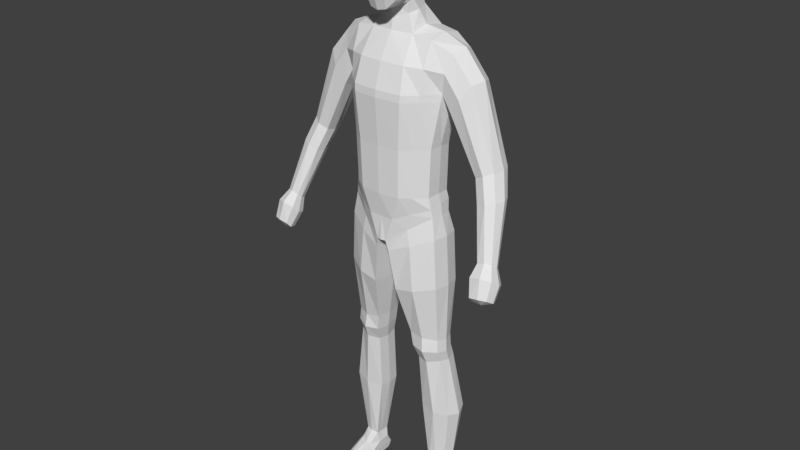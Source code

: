 # Source: h2.blend  (saved by Blender 2.79.0; exported with 4.5.12 LTS)
import bpy
from mathutils import Matrix  # noqa: F401  (used for matrix-valued properties, if any)

bpy.ops.wm.read_factory_settings(use_empty=True)
scene = bpy.context.scene
scene.name = 'Scene'

# ---- collections
col_collection_1 = bpy.data.collections.new('Collection 1'); scene.collection.children.link(col_collection_1)
col_collection_3 = bpy.data.collections.new('Collection 3'); scene.collection.children.link(col_collection_3)

# ---- materials (node trees are filled in below, after node groups)
mat_material = bpy.data.materials.new('Material')
mat_material.alpha_threshold = 0.0
mat_material.use_transparent_shadow = False
mat_material.roughness = 0.5
mat_material.line_color = (0.0, 0.0, 0.0, 1.0)

# ---- material node trees

# ---- world
world_world = bpy.data.worlds.new('World'); scene.world = world_world
world_world.color = (0.05088, 0.05088, 0.05088)
world_world.use_sun_shadow = False
world_world.sun_shadow_jitter_overblur = 0.0
world_world.cycles.sampling_method = 'MANUAL'

# ---- meshes
me_cube = bpy.data.meshes.new('Cube')
me_cube.from_pydata([(1.268, 0.4222, 0.645), (1.268, -0.2372, 0.645), (1.179, -0.2932, 1.203), (1.44, 0.4993, 3.987), (1.663, -0.04304, 5.002), (1.233, 0.4205, 2.488), (1.179, 0.4462, 1.187), (1.233, -0.2996, 2.534), (1.44, -0.1496, 3.993), (0.1385, 0.9576, -0.1572), (0.1385, -0.765, -0.1572), (0.6076, 0.8615, 5.339), (0.6076, -0.2616, 5.355), (0.5897, -0.7972, 1.203), (0.6166, -0.8261, 2.519), (0.7201, -0.8746, 3.996), (0.5005, 1.138, 4.013), (0.4519, 0.8575, 2.459), (0.4387, 0.8231, 1.187), (0.3528, 0.5146, 5.896), (0.4016, -0.166, 5.799), (1.43, 0.5975, -7.494), (1.434, 0.2163, -7.456), (0.9922, 0.5698, -7.464), (0.9894, 0.1265, -7.426), (0.1915, -0.7219, -0.4457), (1.363, -0.2785, 0.04876), (1.363, 0.5694, 0.031), (0.1915, 0.8257, -0.4457), (1.229, -0.2652, 0.8741), (1.229, 0.4733, 0.9552), (0.3641, 0.8986, 0.5417), (0.3641, -0.7561, 0.5227), (0.5767, -0.2384, -2.987), (1.371, -0.07661, -3.073), (1.367, 0.492, -3.082), (0.5767, 0.598, -2.987), (0.7117, -0.03863, -3.862), (1.386, 0.0162, -3.77), (1.384, 0.6208, -3.765), (0.7117, 0.5976, -3.836), (1.429, -0.2735, -1.37), (1.426, 0.5924, -1.386), (0.3476, 0.7475, -1.595), (0.3476, -0.6086, -1.604), (0.7587, 0.08795, -5.543), (1.655, 0.1059, -5.509), (1.653, 0.7921, -5.505), (0.7587, 0.7407, -5.564), (1.391, -0.1015, -3.433), (1.388, 0.5003, -3.442), (0.6316, 0.5861, -3.44), (0.6316, -0.207, -3.44), (0.7004, 0.955, 0.2551), (0.7004, -0.5627, 0.2551), (1.137, 0.8026, 5.273), (1.137, -0.213, 5.277), (0.8836, -0.6116, 1.224), (0.9243, -0.6225, 2.561), (1.081, -0.5709, 3.993), (1.081, 0.9803, 4.009), (0.9243, 0.5924, 2.515), (0.8836, 0.6356, 1.208), (1.224, 0.7247, -7.473), (1.225, 0.1341, -7.434), (0.7854, 0.7752, -0.2008), (0.7854, -0.5853, -0.1918), (0.7947, -0.5659, 0.7144), (0.7947, 0.7321, 0.7649), (0.9823, 0.6255, -3.057), (0.9844, -0.2687, -3.052), (1.059, 0.7468, -3.831), (1.06, -0.1584, -3.846), (0.8976, -0.5882, -1.493), (0.8965, 0.7745, -1.497), (1.219, 1.002, -5.583), (1.219, -0.02647, -5.574), (1.022, -0.3067, -3.463), (1.021, 0.6448, -3.467), (1.313, 0.09112, 0.6688), (1.522, 0.467, -7.514), (1.212, 0.07483, 1.228), (1.273, 0.05854, 2.566), (1.511, 0.1714, 3.857), (0.01798, 0.1754, -0.1469), (0.6292, 0.2459, 5.487), (0.4786, 0.1393, 5.855), (0.9922, 0.2952, -7.436), (0.07876, 0.04864, -0.4403), (1.445, 0.144, 0.05353), (1.268, 0.1029, 0.9431), (0.5205, 0.1787, -3.024), (1.453, 0.207, -3.117), (0.6752, 0.28, -3.901), (1.471, 0.3197, -3.818), (1.52, 0.158, -1.388), (0.2578, 0.06647, -1.613), (0.7292, 0.4171, -5.634), (1.779, 0.4524, -5.587), (1.476, 0.1986, -3.482), (0.5834, 0.1886, -3.485), (1.163, 0.317, 5.377), (0.6639, -0.6864, 4.675), (0.5678, 1.098, 4.713), (1.109, 0.9116, 4.641), (1.109, -0.4853, 4.635), (1.663, 0.6638, 4.995), (1.766, 0.3328, 5.124), (1.551, 0.6925, 4.481), (1.551, -0.2307, 4.544), (2.451, 0.4425, 2.067), (2.924, 0.5774, 2.298), (2.927, -0.002452, 2.3), (2.453, -0.08983, 2.069), (3.008, 0.3059, 2.298), (2.421, 0.1735, 1.998), (2.683, 0.6009, 2.18), (2.709, -0.1564, 2.2), (3.045, -0.4799, 0.02778), (1.957, 0.6813, 3.933), (1.705, 0.4916, 3.543), (1.724, 0.1697, 3.408), (1.706, -0.1454, 3.547), (1.977, -0.225, 3.988), (2.217, -0.04081, 4.346), (2.345, 0.3282, 4.419), (2.215, 0.6531, 4.341), (2.667, 0.1702, 1.46), (3.157, 0.2886, 1.638), (3.16, -0.22, 1.64), (2.669, -0.2967, 1.461), (3.24, 0.05041, 1.629), (2.63, -0.0657, 1.395), (2.908, 0.3092, 1.546), (2.935, -0.3551, 1.564), (3.008, -0.6004, -0.3593), (3.423, -0.3795, 0.05271), (3.425, -0.6568, 0.2287), (3.047, -0.7345, 0.1893), (3.483, -0.5169, 0.1213), (3.011, -0.6291, 0.07156), (3.231, -0.3868, 0.01147), (3.252, -0.7451, 0.2484), (3.126, -0.8308, -0.7659), (3.594, -0.4528, -0.3402), (3.598, -0.8946, -0.07251), (3.011, -0.9845, -0.1058), (3.687, -0.6773, -0.2336), (2.955, -0.8154, -0.2941), (3.296, -0.4558, -0.393), (3.329, -1.009, -0.02516), (3.593, -0.7067, -0.7351), (3.596, -1.066, -0.5344), (3.128, -1.145, -0.5663), (3.666, -0.8765, -0.6503), (3.084, -1.015, -0.7118), (3.355, -0.7157, -0.7861), (3.382, -1.15, -0.5268), (3.376, -0.9736, -0.7553), (1.275, -0.1667, -8.217), (0.9234, 0.1672, -7.734), (1.556, 0.2937, -7.709), (1.192, -0.1653, -7.689), (1.192, 0.8346, -7.689), (1.018, -0.1787, -7.685), (0.9173, 0.5096, -7.716), (1.441, 0.004371, -7.69), (1.441, 0.6654, -7.69), (0.8984, -0.3812, -8.015), (1.57, -0.1821, -7.989), (1.246, -1.117, -7.963), (1.207, 0.8588, -7.975), (1.015, -1.067, -7.982), (0.9341, 0.6796, -8.003), (1.456, -0.8009, -7.977), (1.453, 0.6502, -7.978), (0.9135, -0.3952, -8.213), (1.581, -0.2429, -8.217), (1.257, -1.086, -8.204), (1.215, 0.7355, -8.19), (0.9787, -1.043, -8.208), (0.945, 0.5734, -8.196), (1.467, -0.7828, -8.218), (1.464, 0.5288, -8.194), (0.9411, 0.6331, -8.127), (1.212, 0.813, -8.113), (0.9771, -1.087, -8.108), (0.8848, -0.4018, -8.147), (1.253, -1.138, -8.105), (1.463, -0.8143, -8.132), (1.577, -0.225, -8.135), (1.46, 0.5979, -8.116), (0.2976, 0.6912, 7.462), (0.7294, -0.4867, 7.418), (0.2331, -0.5052, 5.994), (0.351, -0.5122, 7.977), (0.3273, 0.1984, 7.999), (0.4238, -0.02308, 6.141), (0.2741, -0.9521, 6.469), (0.3448, -0.8918, 7.418), (0.6116, -0.5629, 6.526), (0.588, 0.04987, 6.599), (0.6822, 0.1984, 7.432), (0.2505, 0.5504, 6.622), (0.3065, 0.5143, 7.81), (0.4601, 0.3658, 6.647), (0.4968, 0.005974, 6.33), (0.6211, -0.495, 7.771), (0.4955, -0.8287, 6.514), (0.23, -0.8038, 5.997), (0.2769, 0.4527, 6.287), (0.5425, 0.5143, 7.433), (0.4528, -0.5224, 6.185), (0.5797, 0.182, 7.787), (0.6134, -0.8022, 7.405), (0.3479, -0.7828, 7.771), (0.3466, -0.1719, 8.049), (0.3997, -0.1863, 6.075), (0.3256, -0.9605, 6.986), (0.7137, -0.5294, 6.99), (0.6724, 0.1778, 7.011), (0.6374, -0.2819, 6.553), (0.7375, -0.1717, 7.435), (0.2843, 0.7077, 7.042), (0.4324, -0.7483, 6.181), (0.5449, -0.6967, 7.664), (0.4383, 0.2823, 6.467), (0.4898, 0.4172, 7.692), (0.5235, 0.5112, 7.034), (0.4674, -0.2354, 6.238), (0.6176, -0.1718, 7.813), (0.5855, -0.8373, 6.999), (0.7346, -0.2061, 6.99), (1.412, -0.1718, 3.795), (1.412, 0.4897, 3.784), (0.7061, -0.8894, 3.796), (0.4939, 1.075, 3.803), (1.06, 0.9253, 3.807), (1.06, -0.6, 3.799), (1.478, 0.1557, 3.682), (-1.268, 0.4222, 0.645), (-1.268, -0.2372, 0.645), (-1.179, -0.2932, 1.203), (-1.44, 0.4993, 3.987), (-1.663, -0.04304, 5.002), (-1.233, 0.4205, 2.488), (-1.179, 0.4462, 1.187), (0.0, 0.9576, -0.1572), (0.0, -0.7928, -0.1572), (0.0, 0.8319, 5.339), (0.0, -0.3447, 5.355), (-1.233, -0.2996, 2.534), (-1.44, -0.1496, 3.993), (0.0, 0.8229, 1.187), (0.0, 0.8319, 2.457), (0.0, 1.108, 4.034), (0.0, -0.9417, 4.004), (0.0, -0.8733, 2.503), (0.0, -0.8461, 1.203), (-0.1385, 0.9576, -0.1572), (-0.1385, -0.765, -0.1572), (-0.6076, 0.8615, 5.339), (-0.6076, -0.2616, 5.355), (-0.5897, -0.7972, 1.203), (-0.6166, -0.8261, 2.519), (-0.7201, -0.8746, 3.996), (-0.5005, 1.138, 4.013), (-0.4519, 0.8575, 2.459), (-0.4387, 0.8231, 1.187), (0.0, 0.5495, 5.919), (0.0, -0.2757, 5.659), (-0.3528, 0.5146, 5.896), (-0.4016, -0.166, 5.799), (-1.43, 0.5975, -7.494), (-1.434, 0.2163, -7.456), (-0.9922, 0.5698, -7.464), (-0.9894, 0.1265, -7.426), (-0.1915, -0.7219, -0.4457), (-1.363, -0.2785, 0.04876), (-1.363, 0.5694, 0.031), (-0.1915, 0.8257, -0.4457), (0.0, 0.8986, 0.5417), (-1.229, -0.2652, 0.8741), (-1.229, 0.4733, 0.9552), (0.0, -0.7561, 0.5227), (-0.3641, 0.8986, 0.5417), (-0.3641, -0.7561, 0.5227), (-0.5767, -0.2384, -2.987), (-1.371, -0.07661, -3.073), (-1.367, 0.492, -3.082), (-0.5767, 0.598, -2.987), (-0.7117, -0.03863, -3.862), (-1.386, 0.0162, -3.77), (-1.384, 0.6208, -3.765), (-0.7117, 0.5976, -3.836), (-1.429, -0.2735, -1.37), (-1.426, 0.5924, -1.386), (-0.3476, 0.7475, -1.595), (-0.3476, -0.6086, -1.604), (-0.7587, 0.08795, -5.543), (-1.655, 0.1059, -5.509), (-1.653, 0.7921, -5.505), (-0.7587, 0.7407, -5.564), (-1.391, -0.1015, -3.433), (-1.388, 0.5003, -3.442), (-0.6316, 0.5861, -3.44), (-0.6316, -0.207, -3.44), (-0.7004, 0.955, 0.2551), (-0.7004, -0.5627, 0.2551), (-1.137, 0.8026, 5.273), (-1.137, -0.213, 5.277), (-0.8836, -0.6116, 1.224), (-0.9243, -0.6225, 2.561), (-1.081, -0.5709, 3.993), (-1.081, 0.9803, 4.009), (-0.9243, 0.5924, 2.515), (-0.8836, 0.6356, 1.208), (-1.224, 0.7247, -7.473), (-1.225, 0.1341, -7.434), (-0.7854, 0.7752, -0.2008), (-0.7854, -0.5853, -0.1918), (-0.7947, -0.5659, 0.7144), (-0.7947, 0.7321, 0.7649), (-0.9823, 0.6255, -3.057), (-0.9844, -0.2687, -3.052), (-1.059, 0.7468, -3.831), (-1.06, -0.1584, -3.846), (-0.8976, -0.5882, -1.493), (-0.8965, 0.7745, -1.497), (-1.219, 1.002, -5.583), (-1.219, -0.02647, -5.574), (-1.022, -0.3067, -3.463), (-1.021, 0.6448, -3.467), (-1.313, 0.09112, 0.6688), (-1.522, 0.467, -7.514), (0.0, 0.1754, -0.1469), (-1.212, 0.07483, 1.228), (-1.273, 0.05854, 2.566), (-1.511, 0.1714, 3.857), (-0.01798, 0.1754, -0.1469), (-0.6292, 0.2459, 5.487), (-0.4786, 0.1393, 5.855), (-0.9922, 0.2952, -7.436), (-0.07876, 0.04864, -0.4403), (-1.445, 0.144, 0.05353), (-1.268, 0.1029, 0.9431), (-0.5205, 0.1787, -3.024), (-1.453, 0.207, -3.117), (-0.6752, 0.28, -3.901), (-1.471, 0.3197, -3.818), (-1.52, 0.158, -1.388), (-0.2578, 0.06647, -1.613), (-0.7292, 0.4171, -5.634), (-1.779, 0.4524, -5.587), (-1.476, 0.1986, -3.482), (-0.5834, 0.1886, -3.485), (-1.163, 0.317, 5.377), (0.0, 1.067, 4.703), (0.0, -0.74, 4.679), (-0.6639, -0.6864, 4.675), (-0.5678, 1.098, 4.713), (-1.109, 0.9116, 4.641), (-1.109, -0.4853, 4.635), (-1.663, 0.6638, 4.995), (-1.766, 0.3328, 5.124), (-1.551, 0.6925, 4.481), (-1.551, -0.2307, 4.544), (-2.451, 0.4425, 2.067), (-2.924, 0.5774, 2.298), (-2.927, -0.002452, 2.3), (-2.453, -0.08983, 2.069), (-3.008, 0.3059, 2.298), (-2.421, 0.1735, 1.998), (-2.683, 0.6009, 2.18), (-2.709, -0.1564, 2.2), (-3.045, -0.4799, 0.02778), (-1.957, 0.6813, 3.933), (-1.705, 0.4916, 3.543), (-1.724, 0.1697, 3.408), (-1.706, -0.1454, 3.547), (-1.977, -0.225, 3.988), (-2.217, -0.04081, 4.346), (-2.345, 0.3282, 4.419), (-2.215, 0.6531, 4.341), (-2.667, 0.1702, 1.46), (-3.157, 0.2886, 1.638), (-3.16, -0.22, 1.64), (-2.669, -0.2967, 1.461), (-3.24, 0.05041, 1.629), (-2.63, -0.0657, 1.395), (-2.908, 0.3092, 1.546), (-2.935, -0.3551, 1.564), (-3.008, -0.6004, -0.3593), (-3.423, -0.3795, 0.05271), (-3.425, -0.6568, 0.2287), (-3.047, -0.7345, 0.1893), (-3.483, -0.5169, 0.1213), (-3.011, -0.6291, 0.07156), (-3.231, -0.3868, 0.01147), (-3.252, -0.7451, 0.2484), (-3.126, -0.8308, -0.7659), (-3.594, -0.4528, -0.3402), (-3.598, -0.8946, -0.07251), (-3.011, -0.9845, -0.1058), (-3.687, -0.6773, -0.2336), (-2.955, -0.8154, -0.2941), (-3.296, -0.4558, -0.393), (-3.329, -1.009, -0.02516), (-3.593, -0.7067, -0.7351), (-3.596, -1.066, -0.5344), (-3.128, -1.145, -0.5663), (-3.666, -0.8765, -0.6503), (-3.084, -1.015, -0.7118), (-3.355, -0.7157, -0.7861), (-3.382, -1.15, -0.5268), (-3.376, -0.9736, -0.7553), (-1.275, -0.1667, -8.217), (-0.9234, 0.1672, -7.734), (-1.556, 0.2937, -7.709), (-1.192, -0.1653, -7.689), (-1.192, 0.8346, -7.689), (-1.018, -0.1787, -7.685), (-0.9173, 0.5096, -7.716), (-1.441, 0.004371, -7.69), (-1.441, 0.6654, -7.69), (-0.8984, -0.3812, -8.015), (-1.57, -0.1821, -7.989), (-1.246, -1.117, -7.963), (-1.207, 0.8588, -7.975), (-1.015, -1.067, -7.982), (-0.9341, 0.6796, -8.003), (-1.456, -0.8009, -7.977), (-1.453, 0.6502, -7.978), (-0.9135, -0.3952, -8.213), (-1.581, -0.2429, -8.217), (-1.257, -1.086, -8.204), (-1.215, 0.7355, -8.19), (-0.9787, -1.043, -8.208), (-0.945, 0.5734, -8.196), (-1.467, -0.7828, -8.218), (-1.464, 0.5288, -8.194), (-0.9411, 0.6331, -8.127), (-1.212, 0.813, -8.113), (-0.9771, -1.087, -8.108), (-0.8848, -0.4018, -8.147), (-1.253, -1.138, -8.105), (-1.463, -0.8143, -8.132), (-1.577, -0.225, -8.135), (-1.46, 0.5979, -8.116), (-0.2976, 0.6912, 7.462), (-0.7294, -0.4867, 7.418), (-0.2331, -0.5052, 5.994), (-0.351, -0.5122, 7.977), (-0.3273, 0.1984, 7.999), (-0.4238, -0.02308, 6.141), (-0.2741, -0.9521, 6.469), (-0.3448, -0.8918, 7.418), (-0.6116, -0.5629, 6.526), (-0.588, 0.04987, 6.599), (-0.6822, 0.1984, 7.432), (-0.2505, 0.5504, 6.622), (-0.3065, 0.5143, 7.81), (-0.4601, 0.3658, 6.647), (-0.4968, 0.005974, 6.33), (-0.6211, -0.495, 7.771), (-0.4955, -0.8287, 6.514), (-0.23, -0.8038, 5.997), (-0.2769, 0.4527, 6.287), (-0.5425, 0.5143, 7.433), (-0.4528, -0.5224, 6.185), (-0.5797, 0.182, 7.787), (-0.6134, -0.8022, 7.405), (-0.3479, -0.7828, 7.771), (0.0, -0.5291, 8.043), (0.0, 0.2149, 8.069), (-0.3466, -0.1719, 8.049), (0.0, -0.5856, 5.943), (-0.3997, -0.1863, 6.075), (-0.3256, -0.9605, 6.986), (0.0, -1.006, 6.443), (0.0, -0.9463, 7.432), (-0.7137, -0.5294, 6.99), (-0.6724, 0.1778, 7.011), (-0.6374, -0.2819, 6.553), (-0.7375, -0.1717, 7.435), (-0.2843, 0.7077, 7.042), (0.0, 0.5962, 6.612), (0.0, 0.7448, 7.484), (-0.4324, -0.7483, 6.181), (-0.5449, -0.6967, 7.664), (-0.4383, 0.2823, 6.467), (-0.4898, 0.4172, 7.692), (-0.5235, 0.5112, 7.034), (-0.4674, -0.2354, 6.238), (-0.6176, -0.1718, 7.813), (-0.5855, -0.8373, 6.999), (-0.7346, -0.2061, 6.99), (0.0, 0.5158, 6.259), (0.0, 0.5483, 7.854), (0.0, -0.8379, 5.951), (0.0, -0.8176, 7.809), (0.0, -0.1721, 8.132), (0.0, -0.2529, 5.979), (0.0, -1.025, 6.979), (0.0, 0.7716, 7.042), (-1.412, -0.1718, 3.795), (-1.412, 0.4897, 3.784), (0.0, 1.046, 3.821), (0.0, -0.9537, 3.801), (-0.7061, -0.8894, 3.796), (-0.4939, 1.075, 3.803), (-1.06, 0.9253, 3.807), (-1.06, -0.6, 3.799), (-1.478, 0.1557, 3.682)], [], [(236, 17, 254, 507), (103, 16, 255, 357), (235, 15, 256, 508), (13, 14, 257, 258), (32, 13, 258, 284), (31, 9, 247, 281), (102, 12, 250, 358), (11, 249, 269, 19), (84, 10, 248, 335), (17, 18, 253, 254), (90, 81, 2, 29), (81, 82, 7, 2), (239, 83, 8, 233), (61, 62, 18, 17), (76, 45, 24, 64), (101, 85, 12, 56), (105, 56, 12, 102), (68, 53, 9, 31), (67, 57, 13, 32), (57, 58, 14, 13), (238, 59, 15, 235), (104, 60, 16, 103), (237, 61, 17, 236), (20, 217, 502, 270), (85, 11, 19, 86), (250, 12, 20, 270), (64, 24, 164, 162), (98, 46, 22, 80), (75, 47, 21, 63), (97, 48, 23, 87), (84, 9, 28, 88), (53, 0, 27, 65), (79, 1, 26, 89), (54, 10, 25, 66), (54, 67, 32, 10), (62, 68, 31, 18), (79, 90, 29, 1), (18, 31, 281, 253), (10, 32, 284, 248), (96, 43, 36, 91), (74, 42, 35, 69), (95, 41, 34, 92), (73, 44, 33, 70), (100, 51, 40, 93), (78, 50, 39, 71), (99, 49, 38, 94), (77, 52, 37, 72), (66, 25, 44, 73), (89, 26, 41, 95), (65, 27, 42, 74), (88, 28, 43, 96), (93, 40, 48, 97), (71, 39, 47, 75), (94, 38, 46, 98), (72, 37, 45, 76), (70, 33, 52, 77), (92, 34, 49, 99), (69, 35, 50, 78), (91, 36, 51, 100), (36, 69, 78, 51), (34, 70, 77, 49), (38, 72, 76, 46), (40, 71, 75, 48), (28, 65, 74, 43), (26, 66, 73, 41), (49, 77, 72, 38), (51, 78, 71, 40), (41, 73, 70, 34), (43, 74, 69, 36), (6, 30, 68, 62), (1, 29, 67, 54), (1, 54, 66, 26), (9, 53, 65, 28), (48, 75, 63, 23), (80, 22, 166, 161), (234, 5, 61, 237), (108, 3, 60, 104), (233, 8, 59, 238), (2, 7, 58, 57), (29, 2, 57, 67), (30, 0, 53, 68), (109, 4, 56, 105), (107, 101, 56, 4), (46, 76, 64, 22), (5, 6, 62, 61), (106, 55, 101, 107), (63, 21, 167, 163), (33, 91, 100, 52), (35, 92, 99, 50), (39, 94, 98, 47), (37, 93, 97, 45), (25, 88, 96, 44), (27, 89, 95, 42), (50, 99, 94, 39), (52, 100, 93, 37), (42, 95, 92, 35), (44, 96, 91, 33), (0, 30, 90, 79), (0, 79, 89, 27), (10, 84, 88, 25), (45, 97, 87, 24), (47, 98, 80, 21), (23, 63, 163, 165), (12, 85, 86, 20), (86, 197, 217, 20), (55, 11, 85, 101), (234, 3, 83, 239), (6, 5, 82, 81), (30, 6, 81, 90), (9, 84, 335, 247), (8, 109, 105, 59), (106, 108, 104, 55), (55, 104, 103, 11), (59, 105, 102, 15), (15, 102, 358, 256), (11, 103, 357, 249), (110, 116, 133, 127), (116, 111, 128, 133), (114, 112, 129, 131), (111, 114, 131, 128), (120, 119, 116, 110), (121, 120, 110, 115), (122, 121, 115, 113), (124, 123, 117, 112), (123, 122, 113, 117), (126, 125, 114, 111), (125, 124, 112, 114), (119, 126, 111, 116), (108, 106, 126, 119), (107, 4, 124, 125), (106, 107, 125, 126), (109, 8, 122, 123), (4, 109, 123, 124), (8, 83, 121, 122), (83, 3, 120, 121), (3, 108, 119, 120), (128, 131, 139, 136), (134, 130, 138, 142), (129, 134, 142, 137), (130, 132, 140, 138), (115, 110, 127, 132), (113, 115, 132, 130), (112, 117, 134, 129), (117, 113, 130, 134), (137, 142, 150, 145), (138, 140, 148, 146), (140, 118, 135, 148), (118, 141, 149, 135), (131, 129, 137, 139), (133, 128, 136, 141), (127, 133, 141, 118), (132, 127, 118, 140), (135, 149, 156, 143), (149, 144, 151, 156), (147, 145, 152, 154), (144, 147, 154, 151), (142, 138, 146, 150), (136, 139, 147, 144), (139, 137, 145, 147), (141, 136, 144, 149), (158, 154, 152, 157), (156, 151, 154, 158), (143, 156, 158, 155), (155, 158, 157, 153), (148, 135, 143, 155), (146, 148, 155, 153), (145, 150, 157, 152), (150, 146, 153, 157), (167, 161, 169, 175), (166, 162, 170, 174), (160, 165, 173, 168), (165, 163, 171, 173), (22, 64, 162, 166), (21, 80, 161, 167), (24, 87, 160, 164), (87, 23, 165, 160), (189, 188, 178, 182), (187, 184, 181, 176), (184, 185, 179, 181), (186, 187, 176, 180), (161, 166, 174, 169), (162, 164, 172, 170), (163, 167, 175, 171), (164, 160, 168, 172), (179, 159, 176, 181), (183, 177, 159, 179), (177, 182, 178, 159), (159, 178, 180, 176), (191, 190, 177, 183), (190, 189, 182, 177), (188, 186, 180, 178), (185, 191, 183, 179), (171, 175, 191, 185), (170, 172, 186, 188), (169, 174, 189, 190), (175, 169, 190, 191), (172, 168, 187, 186), (173, 171, 185, 184), (168, 173, 184, 187), (174, 170, 188, 189), (192, 223, 504, 487), (192, 487, 498, 204), (192, 204, 227, 211), (192, 211, 228, 223), (193, 219, 232, 222), (193, 222, 230, 207), (193, 207, 225, 214), (193, 214, 231, 219), (194, 476, 502, 217), (194, 217, 229, 212), (194, 212, 224, 209), (194, 209, 499, 476), (195, 207, 230, 216), (195, 216, 501, 473), (195, 473, 500, 215), (195, 215, 225, 207), (196, 213, 227, 204), (196, 204, 498, 474), (196, 474, 501, 216), (196, 216, 230, 213), (19, 210, 197, 86), (197, 210, 226, 206), (197, 206, 229, 217), (269, 497, 210, 19), (198, 209, 224, 208), (198, 208, 231, 218), (198, 218, 503, 479), (198, 479, 499, 209), (199, 218, 231, 214), (199, 214, 225, 215), (199, 215, 500, 480), (199, 480, 503, 218), (200, 212, 229, 221), (200, 221, 232, 219), (200, 219, 231, 208), (200, 208, 224, 212), (201, 206, 226, 205), (201, 205, 228, 220), (201, 220, 232, 221), (201, 221, 229, 206), (202, 220, 228, 211), (202, 211, 227, 213), (202, 213, 230, 222), (202, 222, 232, 220), (203, 210, 497, 486), (203, 486, 504, 223), (203, 223, 228, 205), (203, 205, 226, 210), (5, 234, 239, 82), (7, 233, 238, 58), (3, 234, 237, 60), (60, 237, 236, 16), (58, 238, 235, 14), (82, 239, 233, 7), (14, 235, 508, 257), (16, 236, 507, 255), (510, 507, 254, 267), (360, 357, 255, 266), (509, 508, 256, 265), (263, 258, 257, 264), (286, 284, 258, 263), (285, 281, 247, 259), (359, 358, 250, 262), (261, 271, 269, 249), (339, 335, 248, 260), (267, 254, 253, 268), (345, 282, 242, 336), (336, 242, 251, 337), (513, 505, 252, 338), (315, 267, 268, 316), (330, 318, 276, 299), (356, 310, 262, 340), (362, 359, 262, 310), (322, 285, 259, 307), (321, 286, 263, 311), (311, 263, 264, 312), (512, 509, 265, 313), (361, 360, 266, 314), (511, 510, 267, 315), (272, 270, 502, 477), (340, 341, 271, 261), (250, 270, 272, 262), (318, 419, 421, 276), (353, 334, 274, 300), (329, 317, 273, 301), (352, 342, 275, 302), (339, 343, 280, 259), (307, 319, 279, 240), (333, 344, 278, 241), (308, 320, 277, 260), (308, 260, 286, 321), (316, 268, 285, 322), (333, 241, 282, 345), (268, 253, 281, 285), (260, 248, 284, 286), (351, 346, 290, 297), (328, 323, 289, 296), (350, 347, 288, 295), (327, 324, 287, 298), (355, 348, 294, 305), (332, 325, 293, 304), (354, 349, 292, 303), (331, 326, 291, 306), (320, 327, 298, 277), (344, 350, 295, 278), (319, 328, 296, 279), (343, 351, 297, 280), (348, 352, 302, 294), (325, 329, 301, 293), (349, 353, 300, 292), (326, 330, 299, 291), (324, 331, 306, 287), (347, 354, 303, 288), (323, 332, 304, 289), (346, 355, 305, 290), (290, 305, 332, 323), (288, 303, 331, 324), (292, 300, 330, 326), (294, 302, 329, 325), (280, 297, 328, 319), (278, 295, 327, 320), (303, 292, 326, 331), (305, 294, 325, 332), (295, 288, 324, 327), (297, 290, 323, 328), (246, 316, 322, 283), (241, 308, 321, 282), (241, 278, 320, 308), (259, 280, 319, 307), (302, 275, 317, 329), (334, 418, 423, 274), (506, 511, 315, 245), (365, 361, 314, 243), (505, 512, 313, 252), (242, 311, 312, 251), (282, 321, 311, 242), (283, 322, 307, 240), (366, 362, 310, 244), (364, 244, 310, 356), (300, 274, 318, 330), (245, 315, 316, 246), (363, 364, 356, 309), (317, 420, 424, 273), (287, 306, 355, 346), (289, 304, 354, 347), (293, 301, 353, 349), (291, 299, 352, 348), (277, 298, 351, 343), (279, 296, 350, 344), (304, 293, 349, 354), (306, 291, 348, 355), (296, 289, 347, 350), (298, 287, 346, 351), (240, 333, 345, 283), (240, 279, 344, 333), (260, 277, 343, 339), (299, 276, 342, 352), (301, 273, 334, 353), (275, 422, 420, 317), (262, 272, 341, 340), (341, 272, 477, 454), (309, 356, 340, 261), (506, 513, 338, 243), (246, 336, 337, 245), (283, 345, 336, 246), (259, 247, 335, 339), (252, 313, 362, 366), (363, 309, 361, 365), (309, 261, 360, 361), (313, 265, 359, 362), (265, 256, 358, 359), (261, 249, 357, 360), (367, 384, 390, 373), (373, 390, 385, 368), (371, 388, 386, 369), (368, 385, 388, 371), (377, 367, 373, 376), (378, 372, 367, 377), (379, 370, 372, 378), (381, 369, 374, 380), (380, 374, 370, 379), (383, 368, 371, 382), (382, 371, 369, 381), (376, 373, 368, 383), (365, 376, 383, 363), (364, 382, 381, 244), (363, 383, 382, 364), (366, 380, 379, 252), (244, 381, 380, 366), (252, 379, 378, 338), (338, 378, 377, 243), (243, 377, 376, 365), (385, 393, 396, 388), (391, 399, 395, 387), (386, 394, 399, 391), (387, 395, 397, 389), (372, 389, 384, 367), (370, 387, 389, 372), (369, 386, 391, 374), (374, 391, 387, 370), (394, 402, 407, 399), (395, 403, 405, 397), (397, 405, 392, 375), (375, 392, 406, 398), (388, 396, 394, 386), (390, 398, 393, 385), (384, 375, 398, 390), (389, 397, 375, 384), (392, 400, 413, 406), (406, 413, 408, 401), (404, 411, 409, 402), (401, 408, 411, 404), (399, 407, 403, 395), (393, 401, 404, 396), (396, 404, 402, 394), (398, 406, 401, 393), (415, 414, 409, 411), (413, 415, 411, 408), (400, 412, 415, 413), (412, 410, 414, 415), (405, 412, 400, 392), (403, 410, 412, 405), (402, 409, 414, 407), (407, 414, 410, 403), (424, 432, 426, 418), (423, 431, 427, 419), (417, 425, 430, 422), (422, 430, 428, 420), (274, 423, 419, 318), (273, 424, 418, 334), (276, 421, 417, 342), (342, 417, 422, 275), (446, 439, 435, 445), (444, 433, 438, 441), (441, 438, 436, 442), (443, 437, 433, 444), (418, 426, 431, 423), (419, 427, 429, 421), (420, 428, 432, 424), (421, 429, 425, 417), (436, 438, 433, 416), (440, 436, 416, 434), (434, 416, 435, 439), (416, 433, 437, 435), (448, 440, 434, 447), (447, 434, 439, 446), (445, 435, 437, 443), (442, 436, 440, 448), (428, 442, 448, 432), (427, 445, 443, 429), (426, 447, 446, 431), (432, 448, 447, 426), (429, 443, 444, 425), (430, 441, 442, 428), (425, 444, 441, 430), (431, 446, 445, 427), (449, 487, 504, 485), (449, 461, 498, 487), (449, 468, 491, 461), (449, 485, 492, 468), (450, 484, 496, 481), (450, 464, 494, 484), (450, 471, 489, 464), (450, 481, 495, 471), (451, 477, 502, 476), (451, 469, 493, 477), (451, 466, 488, 469), (451, 476, 499, 466), (452, 475, 494, 464), (452, 473, 501, 475), (452, 472, 500, 473), (452, 464, 489, 472), (453, 461, 491, 470), (453, 474, 498, 461), (453, 475, 501, 474), (453, 470, 494, 475), (271, 341, 454, 467), (454, 463, 490, 467), (454, 477, 493, 463), (269, 271, 467, 497), (455, 465, 488, 466), (455, 478, 495, 465), (455, 479, 503, 478), (455, 466, 499, 479), (456, 471, 495, 478), (456, 472, 489, 471), (456, 480, 500, 472), (456, 478, 503, 480), (457, 483, 493, 469), (457, 481, 496, 483), (457, 465, 495, 481), (457, 469, 488, 465), (458, 462, 490, 463), (458, 482, 492, 462), (458, 483, 496, 482), (458, 463, 493, 483), (459, 468, 492, 482), (459, 470, 491, 468), (459, 484, 494, 470), (459, 482, 496, 484), (460, 486, 497, 467), (460, 485, 504, 486), (460, 462, 492, 485), (460, 467, 490, 462), (245, 337, 513, 506), (251, 312, 512, 505), (243, 314, 511, 506), (314, 266, 510, 511), (312, 264, 509, 512), (337, 251, 505, 513), (264, 257, 508, 509), (266, 255, 507, 510)])
me_cube.materials.append(mat_material)
me_cube.use_remesh_preserve_volume = False
me_cube.use_remesh_preserve_attributes = False
me_cube.use_mirror_vertex_groups = False
me_cube.update()
arm_armature = bpy.data.armatures.new('Armature')  # bones are not reproduced

# ---- objects
ob_cube = bpy.data.objects.new('Cube', me_cube)
ob_armature = bpy.data.objects.new('Armature', arm_armature)

# ---- transforms, parenting, visibility, modifiers, constraints
ob_cube.parent = ob_armature
ob_cube.location = (0.0, 8.703e-09, 0.9197)
ob_cube.scale = (0.1119, 0.1119, 0.1119)
ob_cube.lock_rotations_4d = False
ob_cube.empty_display_type = 'ARROWS'
ob_cube.lineart.crease_threshold = 0.0
_vg = ob_cube.vertex_groups.new(name='Hips')
for _i, _w in zip([0, 1, 2, 5, 6, 7, 9, 10, 13, 14, 17, 18, 25, 26, 27, 28, 29, 30, 31, 32, 35, 36, 39, 40, 43, 44, 50, 51, 53, 54, 57, 58, 61, 62, 65, 66, 67, 68, 69, 71, 74, 78, 79, 81, 82, 84, 88, 89, 90, 92, 96, 97, 240, 241, 242, 245, 246, 247, 248, 251, 253, 254, 257, 258, 259, 260, 263, 264, 267, 268, 277, 278, 279, 280, 281, 282, 283, 284, 285, 286, 289, 290, 293, 294, 297, 298, 304, 305, 307, 308, 311, 312, 315, 316, 319, 320, 321, 322, 323, 325, 328, 332, 333, 335, 336, 337, 339, 343, 344, 345, 347, 351, 352, 508], [0.3848, 0.5165, 0.67, 0.09373, 0.5357, 0.09412, 0.005957, 0.2673, 0.7527, 0.1063, 0.08941, 0.7062, 0.1207, 0.04167, 0.0, 0.0, 0.6916, 0.5276, 0.3633, 0.7159, 0.0, 0.0, 0.0, 0.0, 0.0, 0.002221, 0.0, 0.0, 0.1285, 0.4415, 0.7014, 0.09342, 0.08332, 0.5871, 0.08129, 0.08356, 0.6139, 0.7182, 0.0, 0.0, 0.0, 0.0, 0.4027, 0.5539, 0.08393, 0.6472, 0.0, 0.0, 0.5774, 0.0, 0.03718, 0.001962, 0.3848, 0.5165, 0.67, 0.09373, 0.5357, 0.6986, 0.5911, 0.09412, 0.7179, 0.09401, 0.1252, 0.7677, 0.005957, 0.2673, 0.7527, 0.1063, 0.08941, 0.7062, 0.1207, 0.04167, 0.0, 0.0, 0.5979, 0.6916, 0.5276, 0.7698, 0.3633, 0.7159, 0.0, 0.0, 0.0, 0.0, 0.0, 0.002221, 0.0, 0.0, 0.1285, 0.4415, 0.7014, 0.09342, 0.08332, 0.5871, 0.08129, 0.08356, 0.6139, 0.7182, 0.0, 0.0, 0.0, 0.0, 0.4027, 0.7302, 0.5539, 0.08393, 0.6472, 0.0, 0.0, 0.5774, 0.0, 0.03718, 0.001962, 0.001251]): _vg.add([_i], _w, 'REPLACE')
_vg = ob_cube.vertex_groups.new(name='Spine')
for _i, _w in zip([0, 1, 2, 3, 5, 6, 7, 8, 13, 14, 15, 16, 17, 18, 29, 30, 31, 32, 57, 58, 59, 60, 61, 62, 67, 68, 79, 81, 82, 83, 90, 102, 233, 234, 235, 236, 237, 238, 239, 240, 241, 242, 243, 245, 246, 251, 252, 253, 254, 255, 256, 257, 258, 263, 264, 265, 266, 267, 268, 281, 282, 283, 284, 285, 286, 311, 312, 313, 314, 315, 316, 321, 322, 333, 336, 337, 338, 345, 357, 358, 359, 505, 506, 507, 508, 509, 510, 511, 512, 513], [0.01986, 0.009492, 0.1168, 0.04343, 0.7132, 0.1188, 0.7216, 0.04386, 0.1164, 0.745, 0.107, 0.08265, 0.7745, 0.1202, 0.05731, 0.07262, 0.0332, 0.01619, 0.1196, 0.7396, 0.09561, 0.07589, 0.7363, 0.1255, 0.03873, 0.05772, 0.0144, 0.1262, 0.7133, 0.06142, 0.06859, 0.007772, 0.1083, 0.1065, 0.1465, 0.123, 0.1155, 0.1369, 0.1392, 0.01986, 0.009492, 0.1168, 0.04343, 0.7132, 0.1188, 0.7216, 0.04386, 0.1321, 0.7753, 0.08902, 0.1188, 0.7219, 0.1309, 0.1164, 0.745, 0.107, 0.08265, 0.7745, 0.1202, 0.04358, 0.05731, 0.07262, 0.02777, 0.0332, 0.01619, 0.1196, 0.7396, 0.09561, 0.07589, 0.7363, 0.1255, 0.03873, 0.05772, 0.0144, 0.1262, 0.7133, 0.06142, 0.06859, 0.007595, 0.02004, 0.007772, 0.1083, 0.1065, 0.1318, 0.1592, 0.1465, 0.123, 0.1155, 0.1369, 0.1392]): _vg.add([_i], _w, 'REPLACE')
_vg = ob_cube.vertex_groups.new(name='Chest')
for _i, _w in zip([3, 4, 5, 7, 8, 11, 12, 14, 15, 16, 17, 19, 20, 55, 56, 58, 59, 60, 61, 82, 83, 85, 101, 102, 103, 104, 105, 107, 108, 109, 122, 233, 234, 235, 236, 237, 238, 239, 243, 244, 245, 249, 250, 251, 252, 254, 255, 256, 257, 261, 262, 264, 265, 266, 267, 269, 270, 271, 272, 309, 310, 312, 313, 314, 315, 337, 338, 340, 356, 357, 358, 359, 360, 361, 362, 364, 365, 366, 379, 476, 497, 502, 505, 506, 507, 508, 509, 510, 511, 512, 513], [0.1723, 0.04231, 0.07269, 0.08182, 0.2109, 0.1146, 0.09894, 0.09795, 0.6595, 0.5954, 0.07295, 0.02484, 0.05625, 0.01198, 0.1255, 0.09744, 0.5835, 0.3422, 0.0785, 0.07977, 0.1685, 0.005328, 0.09943, 0.4689, 0.09599, 0.0944, 0.233, 0.0174, 0.01778, 0.1018, 0.001674, 0.3678, 0.3335, 0.6729, 0.6295, 0.4632, 0.5857, 0.3287, 0.1723, 0.04231, 0.07269, 0.5393, 0.5916, 0.08182, 0.2109, 0.07801, 0.675, 0.7388, 0.1124, 0.1146, 0.09894, 0.09795, 0.6595, 0.5954, 0.07295, 0.09953, 0.2567, 0.02484, 0.05625, 0.01198, 0.1255, 0.09744, 0.5835, 0.3422, 0.0785, 0.07977, 0.1685, 0.005328, 0.09943, 0.5876, 0.745, 0.4689, 0.09599, 0.0944, 0.233, 0.0174, 0.01778, 0.1018, 0.001674, 0.002355, 0.01309, 0.07285, 0.3678, 0.3335, 0.6714, 0.71, 0.6729, 0.6295, 0.4632, 0.5857, 0.3287]): _vg.add([_i], _w, 'REPLACE')
_vg = ob_cube.vertex_groups.new(name='Neck')
for _i, _w in zip([11, 12, 19, 20, 85, 86, 102, 103, 194, 197, 198, 199, 200, 201, 203, 205, 206, 208, 209, 210, 212, 214, 217, 218, 219, 220, 221, 223, 224, 226, 229, 231, 232, 249, 250, 261, 262, 269, 270, 271, 272, 340, 341, 357, 358, 359, 360, 451, 454, 455, 456, 457, 458, 460, 462, 463, 465, 466, 467, 469, 471, 476, 477, 478, 479, 480, 481, 482, 483, 485, 486, 488, 490, 493, 495, 496, 497, 499, 502, 503, 504], [0.07453, 0.09277, 0.6608, 0.6974, 0.08764, 0.6984, 0.002987, 0.002435, 0.4025, 0.6508, 0.1447, 0.004364, 0.1563, 0.1066, 0.07281, 0.07259, 0.3255, 0.1453, 0.2826, 0.208, 0.3732, 0.004369, 0.67, 0.05924, 0.05565, 0.02003, 0.1585, 0.001485, 0.3071, 0.1308, 0.4662, 0.05703, 0.04694, 0.1614, 0.2068, 0.07453, 0.09277, 0.6691, 0.5767, 0.6608, 0.6974, 0.08764, 0.6984, 0.04793, 0.05186, 0.002987, 0.002435, 0.4025, 0.6508, 0.1447, 0.004364, 0.1563, 0.1066, 0.07281, 0.07259, 0.3255, 0.1453, 0.2826, 0.208, 0.3732, 0.004369, 0.3775, 0.67, 0.05924, 0.146, 0.00859, 0.05565, 0.02003, 0.1585, 0.001485, 0.08904, 0.3071, 0.1308, 0.4662, 0.05703, 0.04694, 0.2548, 0.2804, 0.7132, 0.062, 0.01153]): _vg.add([_i], _w, 'REPLACE')
_vg = ob_cube.vertex_groups.new(name='Head')
for _i, _w in zip([11, 12, 19, 20, 55, 56, 85, 86, 101, 102, 103, 104, 192, 193, 194, 195, 196, 197, 198, 199, 200, 201, 202, 203, 204, 205, 206, 207, 208, 209, 210, 211, 212, 213, 214, 215, 216, 217, 218, 219, 220, 221, 222, 223, 224, 225, 226, 227, 228, 229, 230, 231, 232, 249, 250, 255, 261, 262, 269, 270, 271, 272, 309, 310, 340, 341, 356, 357, 358, 359, 360, 361, 449, 450, 451, 452, 453, 454, 455, 456, 457, 458, 459, 460, 461, 462, 463, 464, 465, 466, 467, 468, 469, 470, 471, 472, 473, 474, 475, 476, 477, 478, 479, 480, 481, 482, 483, 484, 485, 486, 487, 488, 489, 490, 491, 492, 493, 494, 495, 496, 497, 498, 499, 500, 501, 502, 503, 504], [0.08191, 0.1643, 0.666, 0.7255, 0.07261, 0.07332, 0.1693, 0.8053, 0.08894, 0.0209, 0.06294, 0.007695, 0.9975, 0.9983, 0.9591, 0.9995, 0.9996, 0.9475, 0.9898, 0.9981, 0.9898, 0.9889, 0.9984, 0.9804, 0.999, 0.987, 0.9731, 0.9991, 0.9905, 0.9751, 0.9408, 0.9979, 0.9769, 0.9993, 0.9981, 0.999, 0.9997, 0.9419, 0.9958, 0.9961, 0.9959, 0.989, 0.9985, 0.9933, 0.9815, 0.9988, 0.9776, 0.9989, 0.9949, 0.9707, 0.9994, 0.9961, 0.996, 0.0, 0.1652, 0.01448, 0.006792, 0.1654, 0.747, 0.6985, 0.68, 0.8154, 0.0009726, 0.07175, 0.0, 0.7076, 0.03528, 0.0909, 0.03122, 0.0209, 0.06294, 0.007695, 0.9975, 0.9983, 0.9591, 0.9995, 0.9996, 0.947, 0.9898, 0.9981, 0.9898, 0.9889, 0.9984, 0.9804, 0.999, 0.987, 0.9731, 0.9991, 0.9905, 0.9751, 0.9408, 0.9979, 0.9769, 0.9993, 0.9981, 0.999, 0.9995, 0.9996, 0.9997, 0.9602, 0.9422, 0.9958, 0.9883, 0.9979, 0.9961, 0.9959, 0.989, 0.9985, 0.9933, 0.9731, 0.9969, 0.9815, 0.9988, 0.9776, 0.9989, 0.9949, 0.9707, 0.9994, 0.9961, 0.996, 0.9197, 0.9989, 0.9719, 0.9989, 0.9997, 0.9221, 0.9954, 0.9913]): _vg.add([_i], _w, 'REPLACE')
_vg = ob_cube.vertex_groups.new(name='Sholder.L')
for _i, _w in zip([2, 3, 4, 5, 6, 7, 8, 11, 12, 15, 16, 17, 19, 20, 55, 56, 58, 59, 60, 61, 62, 81, 82, 83, 85, 86, 101, 102, 103, 104, 105, 106, 107, 108, 109, 119, 120, 121, 122, 123, 124, 125, 126, 194, 197, 206, 209, 210, 217, 229, 233, 234, 235, 236, 237, 238, 239, 249, 250, 254, 255, 256, 269, 270, 357, 358, 476, 497, 499, 502, 507, 508], [0.0, 0.0, 0.3105, 0.0, 0.0, 0.0, 0.0, 0.0, 0.0, 0.0, 0.0, 0.0, 0.0, 0.0, 0.08496, 0.611, 0.0, 0.0, 0.0, 0.0, 0.0, 0.0, 0.0, 0.0, 0.0, 0.0, 0.3925, 0.0, 0.0, 0.0, 0.0, 0.4868, 0.7086, 0.0, 0.0, 0.02547, 0.0, 0.0, 0.0, 0.0, 0.0, 0.0, 0.0, 0.0, 0.0, 0.0, 0.0, 0.0, 0.0, 0.0, 0.0, 0.0, 0.0, 0.0, 0.0, 0.0, 0.0, 0.02569, 0.0, 0.0, 0.06491, 0.03022, 0.03291, 0.001984, 0.0, 0.0, 0.0, 0.005217, 0.0, 0.01867, 0.06449, 0.0]): _vg.add([_i], _w, 'REPLACE')
_vg = ob_cube.vertex_groups.new(name='UpArm.L')
for _i, _w in zip([0, 2, 3, 4, 5, 6, 7, 8, 11, 12, 14, 15, 16, 30, 55, 56, 58, 59, 60, 61, 62, 68, 79, 81, 82, 83, 85, 90, 102, 103, 104, 105, 106, 107, 108, 109, 110, 111, 112, 113, 114, 115, 116, 119, 120, 121, 122, 123, 124, 125, 126, 233, 234, 235, 236, 237, 238, 239, 255, 507, 508], [0.0, 0.0, 0.0, 0.06402, 0.0, 0.0, 0.0, 0.0, 0.0, 0.0, 0.0, 0.0, 0.04422, 0.0, 0.0, 0.0, 0.0, 0.0, 0.0, 0.0, 0.0, 0.0, 0.0, 0.0, 0.0, 0.0, 0.0, 0.0, 0.01369, 0.0, 0.0, 0.0, 0.07049, 0.07164, 0.01911, 0.0, 0.0984, 0.4284, 0.007913, 0.008642, 0.09447, 0.007515, 0.4423, 0.9367, 0.943, 0.9301, 0.9188, 0.9196, 0.9342, 0.9298, 0.9176, 0.0, 0.0, 0.0, 0.05764, 0.0, 0.0, 0.0, 0.005828, 0.00838, 0.0002736]): _vg.add([_i], _w, 'REPLACE')
_vg = ob_cube.vertex_groups.new(name='LowArm.L')
for _i, _w in zip([110, 111, 112, 113, 114, 115, 116, 117, 121, 122, 127, 128, 129, 130, 131, 132, 133, 134], [0.9012, 0.5714, 0.9698, 0.9693, 0.9048, 0.9709, 0.5575, 0.9754, 0.05081, 0.0382, 0.9938, 0.9853, 0.9814, 0.9747, 0.9845, 0.9741, 0.9882, 0.9742]): _vg.add([_i], _w, 'REPLACE')
_vg = ob_cube.vertex_groups.new(name='Hand.L')
for _i, _w in zip([1, 5, 6, 7, 9, 17, 18, 29, 30, 31, 53, 57, 61, 62, 67, 68, 81, 82, 110, 111, 112, 113, 114, 115, 116, 117, 118, 121, 122, 127, 128, 129, 130, 131, 132, 133, 134, 135, 136, 137, 138, 139, 140, 141, 142, 143, 144, 145, 146, 147, 148, 149, 150, 151, 152, 153, 154, 155, 156, 157, 158, 240, 243, 246, 247, 252, 254, 266, 279, 281, 283, 307, 314, 319, 322, 333, 336, 338, 344, 345, 361, 365, 367, 368, 371, 372, 373, 376, 377, 378, 379, 384, 385, 386, 388, 389, 390, 506, 510, 511, 513], [0.0, 0.0, 0.0, 0.0, 0.0, 0.0, 0.0, 0.0, 0.0, 0.0, 0.0, 0.0, 0.0, 0.0, 0.0, 0.0, 0.0, 0.0, 0.1264, 0.0, 0.0436, 0.0, 0.0, 0.0, 0.08918, 0.0, 1.0, 0.0468, 0.04059, 0.3899, 0.6635, 0.5275, 0.552, 0.7744, 0.4942, 0.6857, 0.6632, 1.0, 0.9999, 1.0, 1.0, 1.0, 1.0, 1.0, 1.0, 1.0, 1.0, 1.0, 1.0, 1.0, 1.0, 1.0, 1.0, 1.0, 1.0, 1.0, 1.0, 1.0, 1.0, 1.0, 1.0, 0.0, 0.0, 0.0, 0.0, 0.0, 0.0, 0.0, 0.0, 0.0, 0.0, 0.0, 0.0, 0.0, 0.0, 0.0, 0.0, 0.0, 0.0, 0.0, 0.0, 0.0, 0.0, 0.0, 0.0, 0.0, 0.0, 0.0, 0.0, 0.0, 0.0, 0.0, 0.0, 0.0, 0.0, 0.0, 0.0, 0.0, 0.0, 0.0, 0.0]): _vg.add([_i], _w, 'REPLACE')
_vg = ob_cube.vertex_groups.new(name='Sholder.R')
for _i, _w in zip([242, 243, 244, 245, 246, 249, 250, 251, 252, 254, 255, 256, 261, 262, 265, 266, 267, 269, 270, 271, 272, 309, 310, 312, 313, 314, 315, 316, 336, 337, 338, 340, 341, 356, 357, 358, 359, 360, 361, 362, 363, 364, 365, 366, 376, 377, 378, 379, 380, 381, 382, 383, 451, 454, 463, 466, 467, 476, 477, 493, 497, 499, 502, 505, 506, 507, 508, 509, 510, 511, 512, 513], [0.0, 0.0, 0.3105, 0.0, 0.0, 0.02569, 0.0, 0.0, 0.0, 0.0, 0.06491, 0.03022, 0.0, 0.0, 0.0, 0.0, 0.0, 0.03291, 0.001984, 0.0, 0.0, 0.08496, 0.611, 0.0, 0.0, 0.0, 0.0, 0.0, 0.0, 0.0, 0.0, 0.0, 0.0, 0.3925, 0.0, 0.0, 0.0, 0.0, 0.0, 0.0, 0.4868, 0.7086, 0.0, 0.0, 0.02547, 0.0, 0.0, 0.0, 0.0, 0.0, 0.0, 0.0, 0.0, 0.0, 0.0, 0.0, 0.0, 0.0, 0.0, 0.0, 0.005217, 0.0, 0.01867, 0.0, 0.0, 0.06449, 0.0, 0.0, 0.0, 0.0, 0.0, 0.0]): _vg.add([_i], _w, 'REPLACE')
_vg = ob_cube.vertex_groups.new(name='UpArm.R')
for _i, _w in zip([240, 242, 243, 244, 245, 246, 251, 252, 255, 261, 262, 264, 265, 266, 283, 309, 310, 312, 313, 314, 315, 316, 322, 333, 336, 337, 338, 340, 345, 359, 360, 361, 362, 363, 364, 365, 366, 367, 368, 369, 370, 371, 372, 373, 376, 377, 378, 379, 380, 381, 382, 383, 505, 506, 507, 508, 509, 510, 511, 512, 513], [0.0, 0.0, 0.0, 0.06402, 0.0, 0.0, 0.0, 0.0, 0.005828, 0.0, 0.0, 0.0, 0.0, 0.04422, 0.0, 0.0, 0.0, 0.0, 0.0, 0.0, 0.0, 0.0, 0.0, 0.0, 0.0, 0.0, 0.0, 0.0, 0.0, 0.01369, 0.0, 0.0, 0.0, 0.07049, 0.07164, 0.01911, 0.0, 0.0984, 0.4284, 0.007913, 0.008642, 0.09447, 0.007515, 0.4423, 0.9367, 0.943, 0.9301, 0.9188, 0.9196, 0.9342, 0.9298, 0.9176, 0.0, 0.0, 0.00838, 0.0002736, 0.0, 0.05764, 0.0, 0.0, 0.0]): _vg.add([_i], _w, 'REPLACE')
_vg = ob_cube.vertex_groups.new(name='LowArm.R')
for _i, _w in zip([367, 368, 369, 370, 371, 372, 373, 374, 378, 379, 384, 385, 386, 387, 388, 389, 390, 391], [0.9012, 0.5714, 0.9698, 0.9693, 0.9048, 0.9709, 0.5575, 0.9754, 0.05081, 0.0382, 0.9938, 0.9853, 0.9814, 0.9747, 0.9845, 0.9741, 0.9882, 0.9742]): _vg.add([_i], _w, 'REPLACE')
_vg = ob_cube.vertex_groups.new(name='Hand.R')
for _i, _w in zip([367, 368, 369, 370, 371, 372, 373, 374, 375, 378, 379, 384, 385, 386, 387, 388, 389, 390, 391, 392, 393, 394, 395, 396, 397, 398, 399, 400, 401, 402, 403, 404, 405, 406, 407, 408, 409, 410, 411, 412, 413, 414, 415], [0.897, 0.5128, 0.9085, 0.9667, 0.5511, 0.9695, 0.5506, 0.9616, 1.0, 0.0468, 0.04059, 0.997, 0.9737, 0.9989, 0.999, 0.9871, 0.9989, 0.9883, 0.9994, 1.0, 0.9999, 1.0, 1.0, 1.0, 1.0, 1.0, 1.0, 1.0, 1.0, 1.0, 1.0, 1.0, 1.0, 1.0, 1.0, 1.0, 1.0, 1.0, 1.0, 1.0, 1.0, 1.0, 1.0]): _vg.add([_i], _w, 'REPLACE')
_vg = ob_cube.vertex_groups.new(name='UpLeg.L')
for _i, _w in zip([0, 1, 2, 6, 9, 10, 13, 18, 25, 26, 27, 28, 29, 30, 31, 32, 33, 34, 35, 36, 37, 38, 39, 40, 41, 42, 43, 44, 49, 50, 51, 52, 53, 54, 57, 62, 65, 66, 67, 68, 69, 70, 71, 72, 73, 74, 77, 78, 79, 81, 84, 88, 89, 90, 91, 92, 93, 94, 95, 96, 99, 100, 160, 162, 164, 166, 168, 176, 187, 240, 241, 242, 246, 247, 248, 253, 258, 259, 260, 274, 275, 276, 277, 278, 279, 280, 281, 282, 283, 284, 285, 286, 307, 308, 311, 316, 317, 318, 319, 320, 321, 322, 331, 333, 335, 336, 339, 342, 343, 344, 345, 416, 417, 418, 419, 420, 421, 422, 425, 428, 430, 433, 438, 441, 444], [0.7446, 0.1458, 0.0, 0.01982, 0.6604, 0.3157, 0.04266, 0.0, 0.7978, 0.8612, 0.9061, 0.8121, 0.006249, 0.1498, 0.2611, 0.0, 0.9788, 0.9822, 1.0, 0.9823, 0.1399, 0.2628, 0.1252, 0.1142, 0.9876, 0.9892, 0.9832, 0.9766, 0.9498, 0.9571, 0.9915, 0.9849, 0.8363, 0.2083, 0.01201, 0.0009336, 0.994, 0.6789, 0.0, 0.2436, 1.0, 0.9762, 0.118, 0.231, 0.9855, 0.9894, 1.0, 1.0, 0.3502, 0.0, 0.2195, 0.836, 0.9605, 0.03134, 0.9822, 1.0, 0.06739, 0.2179, 0.9903, 0.9858, 0.994, 0.9051, 0.0, 0.0, 0.0, 0.0, 0.0, 0.0, 0.0, 0.0, 0.0, 0.0, 0.0, 0.1673, 0.2464, 0.0211, 0.01512, 0.08, 0.0828, 0.0, 0.0, 0.0, 0.009817, 0.0, 0.0, 0.0002687, 0.09994, 0.0, 0.0, 0.0, 0.0, 0.0, 0.0, 0.0, 0.0, 0.0, 0.0, 0.0, 0.0, 0.0, 0.0, 0.0, 0.0, 0.0, 0.05102, 0.0, 0.05134, 0.0, 0.02198, 0.0, 0.0, 0.0, 0.0, 0.0, 0.0, 0.0, 0.0, 0.0, 0.0, 0.0, 0.0, 0.0, 0.0, 0.0, 0.0]): _vg.add([_i], _w, 'REPLACE')
_vg = ob_cube.vertex_groups.new(name='LowLeg.L')
for _i, _w in zip([10, 21, 22, 23, 24, 25, 27, 28, 33, 34, 35, 36, 37, 38, 39, 40, 41, 43, 45, 46, 47, 48, 49, 50, 51, 52, 63, 69, 71, 72, 74, 75, 76, 77, 78, 80, 87, 88, 89, 91, 92, 93, 94, 95, 96, 97, 98, 99, 100, 160, 161, 163, 165, 166, 167, 169, 171, 173, 175, 179, 181, 183, 184, 185, 190, 191], [0.0, 0.5117, 0.7725, 0.4783, 0.1311, 0.0, 0.0, 0.0, 0.06179, 0.08083, 0.1274, 0.1086, 0.9861, 0.9744, 0.9554, 0.9615, 0.0, 0.1907, 0.9945, 0.9983, 0.9917, 0.9892, 0.8035, 0.7494, 0.7553, 0.823, 0.4981, 0.1258, 0.9618, 0.9985, 0.001923, 0.9837, 0.9974, 0.9288, 0.7791, 0.5428, 0.4243, 0.0, 0.0, 0.09769, 0.1279, 0.9803, 0.9686, 0.0, 0.0, 0.9832, 0.9895, 0.798, 0.8269, 0.0865, 0.2184, 0.4054, 0.2071, 0.1391, 0.3887, 0.05413, 0.2775, 0.153, 0.2139, 0.1477, 0.1176, 0.1293, 0.1294, 0.1915, 0.01557, 0.1577]): _vg.add([_i], _w, 'REPLACE')
_vg = ob_cube.vertex_groups.new(name='Foot.L')
for _i, _w in zip([21, 22, 23, 24, 63, 64, 80, 87, 159, 160, 161, 162, 163, 164, 165, 166, 167, 168, 169, 171, 172, 173, 174, 175, 176, 177, 179, 180, 181, 182, 183, 184, 185, 186, 187, 189, 190, 191], [0.4901, 0.2258, 0.5215, 0.8679, 0.5024, 0.987, 0.4612, 0.5753, 0.8839, 0.8936, 0.8224, 0.9315, 0.5964, 0.9495, 0.7857, 0.7857, 0.6379, 0.8656, 0.7585, 0.7155, 0.07282, 0.8359, 0.1053, 0.7734, 0.8437, 0.7871, 0.8358, 0.1122, 0.8523, 0.2124, 0.8333, 0.8495, 0.7962, 0.07438, 0.8485, 0.1245, 0.7782, 0.8161]): _vg.add([_i], _w, 'REPLACE')
_vg = ob_cube.vertex_groups.new(name='Toes.L')
for _i, _w in zip([159, 162, 164, 166, 168, 169, 170, 172, 174, 176, 177, 178, 180, 181, 182, 183, 186, 187, 188, 189, 190, 191], [0.09407, 0.05392, 0.01293, 0.07525, 0.1246, 0.1874, 0.9942, 0.9271, 0.8919, 0.1481, 0.1884, 0.9907, 0.8871, 0.01009, 0.7812, 0.02475, 0.9253, 0.1434, 0.998, 0.872, 0.189, 0.002531]): _vg.add([_i], _w, 'REPLACE')
_vg = ob_cube.vertex_groups.new(name='UpLeg.R')
for _i, _w in zip([0, 1, 2, 6, 9, 26, 27, 28, 29, 30, 31, 32, 53, 54, 57, 62, 65, 66, 67, 68, 77, 79, 81, 84, 88, 89, 90, 240, 241, 242, 246, 247, 248, 253, 258, 259, 260, 263, 268, 277, 278, 279, 280, 281, 282, 283, 284, 285, 286, 287, 288, 289, 290, 291, 292, 293, 294, 295, 296, 297, 298, 303, 304, 305, 306, 307, 308, 311, 316, 319, 320, 321, 322, 323, 324, 325, 326, 327, 328, 331, 332, 333, 335, 336, 339, 343, 344, 345, 346, 347, 348, 349, 350, 351, 354, 355], [0.0, 0.0, 0.0, 0.0, 0.0, 0.0, 0.0, 0.0, 0.0, 0.0, 0.0, 0.0, 0.0, 0.0, 0.0, 0.0, 0.0, 0.0, 0.0, 0.0, 0.0, 0.0, 0.0, 0.0, 0.0, 0.0, 0.0, 0.3499, 0.3108, 0.09047, 0.1081, 0.2302, 0.2182, 0.03337, 0.01512, 0.5061, 0.4596, 0.05034, 0.07378, 0.7709, 0.8409, 0.8521, 0.7906, 0.09884, 0.1938, 0.1861, 0.06357, 0.2344, 0.1481, 0.9777, 0.972, 0.9744, 0.9814, 0.08952, 0.106, 0.1022, 0.09002, 0.9876, 0.9892, 0.9832, 0.9766, 0.7816, 0.7858, 0.8259, 0.8272, 0.5952, 0.3649, 0.06307, 0.1015, 0.8778, 0.84, 0.1615, 0.2588, 0.9821, 0.9725, 0.08158, 0.084, 0.9855, 0.9894, 0.7812, 0.8186, 0.3227, 0.1409, 0.09837, 0.2858, 0.7822, 0.8552, 0.1905, 0.981, 0.9675, 0.05833, 0.07778, 0.9903, 0.9858, 0.7487, 0.8192]): _vg.add([_i], _w, 'REPLACE')
_vg = ob_cube.vertex_groups.new(name='LowLeg.R')
for _i, _w in zip([260, 273, 274, 275, 276, 277, 279, 280, 287, 288, 289, 290, 291, 292, 293, 294, 295, 297, 299, 300, 301, 302, 303, 304, 305, 306, 317, 323, 325, 326, 328, 329, 330, 331, 332, 334, 342, 343, 344, 346, 347, 348, 349, 350, 351, 352, 353, 354, 355, 417, 418, 420, 422, 423, 424, 426, 428, 430, 432, 436, 438, 440, 441, 442, 447, 448], [0.0, 0.5117, 0.7725, 0.4783, 0.1311, 0.0, 0.0, 0.0, 0.06179, 0.08083, 0.1274, 0.1086, 0.9861, 0.9744, 0.9554, 0.9615, 0.0, 0.1907, 0.9945, 0.9983, 0.9917, 0.9892, 0.8035, 0.7494, 0.7553, 0.823, 0.4981, 0.1258, 0.9618, 0.9985, 0.001923, 0.9837, 0.9974, 0.9288, 0.7791, 0.5428, 0.4243, 0.0, 0.0, 0.09769, 0.1279, 0.9803, 0.9686, 0.0, 0.0, 0.9832, 0.9895, 0.798, 0.8269, 0.0865, 0.2184, 0.4054, 0.2071, 0.1391, 0.3887, 0.05413, 0.2775, 0.153, 0.2139, 0.1477, 0.1176, 0.1293, 0.1294, 0.1915, 0.01557, 0.1577]): _vg.add([_i], _w, 'REPLACE')
_vg = ob_cube.vertex_groups.new(name='Foot.R')
for _i, _w in zip([273, 274, 275, 276, 317, 318, 334, 342, 416, 417, 418, 419, 420, 421, 422, 423, 424, 425, 426, 428, 429, 430, 431, 432, 433, 434, 436, 437, 438, 439, 440, 441, 442, 443, 444, 446, 447, 448], [0.4901, 0.2258, 0.5215, 0.8679, 0.5024, 0.987, 0.4612, 0.5753, 0.8839, 0.8936, 0.8224, 0.9315, 0.5964, 0.9495, 0.7857, 0.7857, 0.6379, 0.8656, 0.7585, 0.7155, 0.07282, 0.8359, 0.1053, 0.7734, 0.8437, 0.7871, 0.8358, 0.1122, 0.8523, 0.2124, 0.8333, 0.8495, 0.7962, 0.07438, 0.8485, 0.1245, 0.7782, 0.8161]): _vg.add([_i], _w, 'REPLACE')
_vg = ob_cube.vertex_groups.new(name='Toes.R')
for _i, _w in zip([416, 419, 421, 423, 425, 426, 427, 429, 431, 433, 434, 435, 437, 438, 439, 440, 443, 444, 445, 446, 447, 448], [0.09407, 0.05392, 0.01293, 0.07525, 0.1246, 0.1874, 0.9942, 0.9271, 0.8919, 0.1481, 0.1884, 0.9907, 0.8871, 0.01009, 0.7812, 0.02475, 0.9253, 0.1434, 0.998, 0.872, 0.189, 0.002531]): _vg.add([_i], _w, 'REPLACE')
_vg = ob_cube.vertex_groups.new(name='Body')
for _i, _w in zip([0, 1, 2, 3, 4, 5, 6, 7, 8, 9, 10, 11, 12, 13, 14, 15, 16, 17, 18, 19, 20, 25, 26, 27, 28, 29, 30, 31, 32, 53, 54, 55, 56, 57, 58, 59, 60, 61, 62, 65, 66, 67, 68, 79, 81, 82, 83, 84, 85, 86, 88, 89, 90, 101, 102, 103, 104, 105, 106, 107, 108, 109, 122, 123, 194, 197, 210, 217, 233, 234, 235, 236, 237, 238, 239, 240, 241, 242, 243, 244, 245, 246, 247, 248, 249, 250, 251, 252, 253, 254, 255, 256, 257, 258, 259, 260, 261, 262, 263, 264, 265, 266, 267, 268, 269, 270, 271, 272, 277, 278, 279, 280, 281, 282, 283, 284, 285, 286, 307, 308, 309, 310, 311, 312, 313, 314, 315, 316, 319, 320, 321, 322, 333, 335, 336, 337, 338, 339, 340, 341, 343, 344, 345, 356, 357, 358, 359, 360, 361, 362, 363, 364, 365, 366, 379, 380, 451, 454, 467, 476, 477, 497, 499, 502, 505, 506, 507, 508, 509, 510, 511, 512, 513], [0.6466, 0.6861, 1.0, 0.2851, 0.09177, 1.0, 0.9887, 1.0, 0.291, 0.4936, 0.54, 0.5952, 0.6912, 1.0, 1.0, 0.8788, 0.9743, 1.0, 1.0, 0.1737, 0.1559, 0.2288, 0.1585, 0.1471, 0.2092, 0.814, 0.8671, 0.9635, 0.8507, 0.4042, 0.6341, 0.6802, 0.5615, 1.0, 1.0, 1.0, 0.9127, 1.0, 0.962, 0.1218, 0.1597, 0.9766, 1.0, 0.6737, 1.0, 1.0, 0.2788, 0.7142, 0.5684, 0.1514, 0.2177, 0.1441, 0.8326, 0.542, 0.7763, 0.9416, 0.5068, 0.8021, 0.07044, 0.06278, 0.05222, 0.1219, 0.03861, 0.1754, 0.02331, 0.03444, 0.04459, 0.04789, 0.5692, 0.6897, 0.8875, 1.0, 1.0, 1.0, 0.5326, 0.6466, 0.6861, 1.0, 0.2851, 0.09177, 1.0, 0.9887, 0.5393, 0.5632, 0.6402, 0.8135, 1.0, 0.291, 1.0, 0.9881, 0.8356, 0.9301, 0.9771, 0.9563, 0.4936, 0.54, 0.5952, 0.6912, 1.0, 1.0, 0.8788, 0.9743, 1.0, 1.0, 0.1759, 0.2632, 0.1737, 0.1559, 0.2288, 0.1585, 0.1471, 0.2092, 0.8166, 0.814, 0.8671, 0.8717, 0.9635, 0.8507, 0.4042, 0.6341, 0.6802, 0.5615, 1.0, 1.0, 1.0, 0.9127, 1.0, 0.962, 0.1218, 0.1597, 0.9766, 1.0, 0.6737, 0.7182, 1.0, 1.0, 0.2788, 0.7142, 0.5684, 0.1514, 0.2177, 0.1441, 0.8326, 0.542, 0.7616, 0.8958, 0.7763, 0.9416, 0.5068, 0.8021, 0.07044, 0.06278, 0.05222, 0.1219, 0.03861, 0.1754, 0.02331, 0.03444, 0.04459, 0.02239, 0.04789, 0.06706, 0.0008664, 0.06868, 0.5692, 0.6897, 0.8591, 0.9387, 0.8875, 1.0, 1.0, 1.0, 0.5326]): _vg.add([_i], _w, 'REPLACE')
_vg = ob_cube.vertex_groups.new(name='Arm.L')
for _i, _w in zip([0, 1, 2, 3, 4, 5, 6, 7, 8, 9, 10, 11, 12, 13, 14, 15, 16, 17, 18, 19, 20, 25, 26, 27, 28, 29, 30, 31, 32, 53, 54, 55, 56, 57, 58, 59, 60, 61, 62, 65, 66, 67, 68, 79, 81, 82, 83, 84, 85, 86, 88, 90, 101, 102, 103, 104, 105, 106, 107, 108, 109, 110, 111, 112, 113, 114, 115, 116, 117, 119, 120, 121, 122, 123, 124, 125, 126, 128, 133, 194, 197, 198, 199, 200, 201, 205, 206, 208, 209, 210, 212, 214, 217, 218, 219, 220, 221, 224, 226, 228, 229, 231, 232, 233, 234, 235, 236, 237, 238, 239, 240, 241, 242, 243, 244, 245, 246, 247, 248, 249, 250, 251, 252, 253, 254, 255, 256, 257, 258, 259, 260, 261, 262, 263, 264, 265, 266, 267, 268, 269, 270, 271, 272, 277, 278, 279, 280, 281, 282, 283, 284, 286, 307, 308, 309, 310, 311, 312, 313, 314, 315, 316, 319, 320, 321, 333, 335, 336, 337, 338, 339, 340, 341, 343, 344, 345, 356, 357, 358, 359, 360, 361, 362, 363, 364, 365, 366, 367, 368, 369, 370, 371, 372, 373, 374, 376, 377, 378, 379, 380, 381, 382, 383, 384, 385, 387, 388, 389, 390, 450, 451, 452, 453, 454, 455, 456, 457, 459, 464, 465, 466, 469, 470, 471, 472, 475, 476, 477, 478, 479, 480, 481, 483, 484, 488, 489, 491, 493, 494, 495, 496, 499, 500, 501, 502, 503, 505, 506, 507, 508, 509, 510, 511, 512, 513], [0.0, 0.0, 0.0, 0.09972, 0.0, 0.01239, 0.0, 0.0, 0.0713, 0.0, 0.0, 1.083e-05, 0.0, 0.0, 0.0, 0.0, 0.0, 0.0, 0.0, 0.0, 0.0, 0.0, 0.0, 0.0, 0.0, 0.0, 0.0, 0.0, 0.0, 0.0, 0.0, 0.0, 0.0, 0.0, 0.0, 0.0, 0.0004119, 0.05445, 0.0, 0.0, 0.0, 0.0, 0.0, 0.0, 0.0, 0.0, 0.05852, 0.0, 0.0, 0.0, 0.0, 0.0, 0.0, 0.0, 0.0, 0.0, 0.0, 0.0, 0.0, 0.02156, 0.0828, 1.0, 1.0, 1.0, 1.0, 1.0, 1.0, 1.0, 1.0, 0.9838, 1.0, 0.9997, 0.9935, 1.0, 0.9933, 0.9895, 0.9936, 0.004966, 0.001209, 0.0, 0.0, 0.0, 0.0, 0.0, 0.0, 0.0, 0.0, 0.0, 0.0, 0.0, 0.0, 0.0, 0.0, 0.0, 0.0, 0.0, 0.0, 0.0, 0.0, 0.0, 0.0, 0.0, 0.0, 0.0, 0.008911, 0.0, 0.0, 0.0, 0.0, 0.001754, 0.0, 0.0, 0.0, 0.0, 1.164e-19, 0.0, 0.0, 0.0, 0.0, 0.0002316, 0.0, 0.0, 0.0, 0.0, 0.0, 0.0, 0.0009312, 0.0, 0.0, 0.0, 0.0, 0.0004561, 0.0, 0.0, 0.0, 0.0, 0.0, 0.0, 0.0, 0.01181, 0.0, 0.05055, 0.0, 0.0, 0.0, 0.0, 0.0, 0.0, 0.0, 0.0, 0.0, 0.0, 0.0, 0.0, 1.448e-10, 0.0, 0.0, 0.0, 0.0, 0.0, 0.0, 0.0, 0.0, 0.0, 0.0, 0.0, 0.0, 0.0, 0.0, 0.0, 0.0, 0.0, 0.01881, 0.0, 0.0, 0.0, 0.0, 1.124e-15, 0.0, 0.0, 0.0, 0.0, 0.0, 0.0, 2.692e-23, 0.0, 0.0, 0.0, 0.0, 0.06266, 0.0, 0.0, 0.0, 0.0, 0.0, 0.0, 0.0, 0.0, 0.0, 0.0, 0.0, 0.0, 0.0, 0.0, 0.0, 0.0, 0.0, 0.0, 0.0, 0.0, 0.0, 0.0, 0.0, 0.0, 0.0, 0.0, 0.0, 0.0, 0.0, 0.0, 0.0, 0.0, 0.0, 0.0, 0.0, 0.0, 0.0, 0.0, 0.0, 0.0, 0.0, 0.0, 0.0, 0.0, 0.0, 0.0, 0.0, 0.0, 0.0, 0.0, 0.0, 0.0, 0.0, 0.0, 0.0, 0.0, 0.0, 0.0, 0.0, 0.04923, 0.0, 0.0, 0.0, 0.0, 0.0]): _vg.add([_i], _w, 'REPLACE')
_vg = ob_cube.vertex_groups.new(name='LowerLeg.L')
for _i, _w in zip([21, 22, 23, 24, 33, 34, 35, 36, 37, 38, 39, 40, 45, 46, 47, 48, 49, 50, 51, 52, 63, 64, 69, 70, 71, 72, 75, 76, 77, 78, 80, 87, 91, 92, 93, 94, 97, 98, 99, 100, 159, 160, 161, 162, 163, 164, 165, 166, 167, 168, 169, 170, 171, 172, 173, 174, 175, 176, 177, 178, 179, 180, 181, 182, 183, 184, 185, 186, 187, 188, 189, 190, 191, 273, 274, 275, 276, 287, 288, 289, 290, 291, 292, 293, 294, 299, 300, 301, 302, 303, 304, 305, 306, 317, 318, 323, 324, 325, 326, 329, 330, 331, 332, 334, 342, 346, 347, 348, 349, 352, 353, 354, 355, 416, 417, 418, 419, 420, 421, 422, 423, 424, 425, 426, 427, 428, 429, 430, 431, 432, 433, 434, 435, 436, 437, 438, 439, 440, 441, 442, 443, 444, 445, 446, 447, 448], [1.0, 1.0, 1.0, 1.0, 0.002573, 0.008311, 0.01622, 0.002411, 1.0, 1.0, 1.0, 1.0, 0.9977, 0.9975, 0.9968, 0.998, 0.324, 0.4248, 0.3847, 0.3504, 1.0, 1.0, 0.03004, 0.00761, 1.0, 1.0, 0.9983, 0.9988, 0.479, 0.5602, 1.0, 1.0, 0.007104, 0.0325, 1.0, 1.0, 0.9995, 0.9988, 0.5059, 0.4537, 1.0, 1.0, 1.0, 1.0, 1.0, 1.0, 1.0, 1.0, 1.0, 1.0, 1.0, 1.0, 1.0, 1.0, 1.0, 1.0, 1.0, 1.0, 1.0, 1.0, 1.0, 1.0, 1.0, 1.0, 1.0, 1.0, 1.0, 1.0, 1.0, 1.0, 1.0, 1.0, 1.0, 0.0, 3.765e-20, 0.0, 0.0, 0.0, 3.233e-12, 2.56e-13, 0.0, 1.424e-08, 6.739e-09, 6.709e-14, 9.537e-12, 0.0, 4.553e-17, 1.046e-24, 0.0, 1.406e-09, 6.576e-13, 5.157e-11, 1.142e-08, 0.0, 7.821e-20, 0.0, 8.94e-10, 5.451e-20, 7.318e-10, 0.0, 2.331e-10, 3.364e-08, 7.244e-19, 0.0, 0.0, 0.0, 3.038e-18, 1.297e-08, 2.924e-18, 0.0, 2.553e-23, 7.657e-16, 3.531e-08, 1.038e-26, 0.0, 1.308e-22, 0.0, 6.884e-08, 0.0, 0.0, 0.0, 3.181e-25, 3.545e-08, 0.0, 9.778e-15, 1.592e-09, 4.698e-08, 5.128e-11, 0.0, 2.227e-23, 2.923e-12, 7.657e-18, 1.775e-21, 2.755e-05, 2.231e-06, 9.737e-07, 4.938e-24, 6.417e-18, 1.41e-08, 6.99e-07, 2.366e-06, 2.076e-05, 1.199e-15, 5.573e-21, 2.168e-20, 3.542e-19]): _vg.add([_i], _w, 'REPLACE')
_vg = ob_cube.vertex_groups.new(name='Arm.L.001')
for _i, _w in zip([1, 2, 3, 4, 5, 7, 8, 11, 12, 13, 14, 15, 16, 20, 29, 55, 56, 57, 58, 59, 60, 67, 79, 81, 82, 83, 85, 86, 90, 101, 102, 103, 104, 105, 106, 107, 108, 109, 110, 111, 112, 113, 114, 115, 116, 117, 119, 120, 121, 122, 123, 124, 125, 126, 127, 128, 129, 130, 131, 132, 133, 134, 138, 194, 197, 209, 217, 233, 234, 235, 236, 237, 238, 239, 241, 242, 243, 244, 245, 246, 249, 250, 251, 252, 255, 256, 257, 258, 261, 262, 263, 264, 265, 266, 270, 272, 282, 284, 286, 308, 309, 310, 311, 313, 314, 321, 333, 336, 337, 338, 340, 341, 345, 356, 357, 358, 359, 361, 362, 363, 364, 365, 366, 367, 368, 369, 370, 371, 372, 373, 374, 376, 377, 378, 379, 380, 381, 382, 383, 386, 388, 391, 451, 466, 476, 499, 502, 505, 506, 508, 509, 510, 511, 512, 513], [0.0, 0.0, 1.065e-15, 1.646e-07, 0.0, 0.0, 0.0, 0.0, 0.0, 0.0, 0.0, 0.0, 0.0, 0.0, 0.0, 0.0, 0.000195, 0.0, 0.0, 0.0, 4.838e-15, 0.0, 0.0, 0.0, 0.0, 1.739e-32, 0.0, 0.0, 0.0, 0.007325, 0.0, 0.0, 0.0, 2.59e-14, 0.0, 0.003495, 5.173e-14, 0.0, 1.252e-05, 6.594e-12, 4.214e-20, 8.288e-24, 1.899e-24, 1.134e-18, 5.488e-12, 8.656e-23, 7.415e-19, 6.729e-17, 1.506e-31, 1.033e-31, 1.167e-24, 1.383e-06, 7.019e-09, 6.931e-11, 0.0, 0.0, 0.00365, 0.0, 5.378e-16, 0.0, 0.0, 0.0005158, 0.0, 0.0, 0.0, 0.0, 0.0, 0.0, 1.354e-16, 0.0, 0.0, 3.593e-11, 0.0, 2.633e-16, 0.0, 0.0, 0.02551, 0.05607, 0.0, 0.0, 0.0, 0.0, 0.0, 0.004807, 0.0, 0.0, 0.0, 0.0, 0.0, 0.0, 0.0, 0.0, 0.0, 0.0, 0.0, 0.0, 0.0, 0.0, 0.0, 0.0, 0.0, 0.0001907, 0.0, 0.0, 3.181e-08, 0.0, 0.0, 0.0, 0.0, 0.1094, 0.0, 0.0, 0.0, 0.002726, 0.0, 0.0, 0.0, 0.0, 0.01164, 0.0, 0.02251, 0.06326, 0.08064, 1.0, 1.0, 1.0, 1.0, 1.0, 1.0, 1.0, 1.0, 1.0, 1.0, 1.0, 0.9826, 1.0, 1.0, 1.0, 1.0, 0.01214, 0.001464, 0.01111, 0.0, 0.0, 0.0, 0.0, 0.0, 0.0, 0.1266, 0.0, 0.0, 0.0, 5.052e-06, 0.0, 0.0]): _vg.add([_i], _w, 'REPLACE')
_vg = ob_cube.vertex_groups.new(name='Hand.L.001')
for _i, _w in zip([4, 7, 8, 27, 35, 39, 42, 50, 69, 82, 83, 92, 94, 95, 99, 105, 109, 110, 111, 112, 113, 114, 115, 116, 117, 118, 119, 121, 122, 123, 124, 126, 127, 128, 129, 130, 131, 132, 133, 134, 135, 136, 137, 138, 139, 140, 141, 142, 143, 144, 145, 146, 147, 148, 149, 150, 151, 152, 153, 154, 155, 156, 157, 158, 233, 234, 239, 240, 241, 242, 246, 251, 260, 278, 279, 282, 283, 288, 289, 292, 293, 295, 296, 303, 304, 307, 311, 312, 319, 320, 324, 326, 327, 331, 333, 336, 337, 344, 345, 347, 349, 350, 354, 367, 368, 369, 370, 371, 372, 373, 374, 375, 384, 385, 386, 387, 388, 389, 390, 391, 392, 393, 394, 395, 396, 397, 398, 399, 400, 401, 402, 403, 404, 405, 406, 407, 408, 409, 410, 411, 412, 413, 414, 415], [0.0, 0.0, 0.0, 0.0, 0.0, 0.0, 0.0, 0.0, 0.0, 0.0, 0.0, 0.0, 0.0, 0.0, 0.0, 0.0, 0.0, 0.0, 0.004589, 0.0, 0.0, 0.0, 0.0, 0.0, 0.0, 0.0, 0.0, 0.0, 0.0, 0.0, 0.0, 0.0, 0.0, 0.0, 0.0, 0.0, 0.0, 0.0, 0.0, 0.0, 0.0, 0.0, 0.0, 0.0, 0.0, 0.0, 0.0, 0.0, 0.0, 0.0, 0.0, 0.0, 0.0, 0.0, 0.0, 0.0, 0.0, 0.0, 0.0, 0.0, 0.0, 0.0, 0.0, 0.0, 0.0, 0.0, 0.0, 0.0, 0.0, 0.0, 0.0, 0.0, 0.0, 0.0, 0.0, 0.0, 0.0, 0.0, 0.0, 0.0, 0.0, 0.0, 0.0, 0.0, 0.0, 0.0, 0.0, 0.0, 0.0, 0.0, 0.0, 0.0, 0.0, 0.0, 0.0, 0.0, 0.0, 0.0, 0.0, 0.0, 0.0, 0.0, 0.0, 0.0, 0.0, 0.0, 0.0, 0.06301, 0.03476, 0.0, 0.05555, 1.0, 0.7909, 0.6675, 0.8088, 0.6, 0.8391, 0.5942, 0.6626, 0.6896, 1.0, 1.0, 1.0, 1.0, 1.0, 1.0, 1.0, 1.0, 1.0, 1.0, 1.0, 1.0, 1.0, 1.0, 1.0, 1.0, 1.0, 1.0, 1.0, 1.0, 1.0, 1.0, 1.0, 1.0]): _vg.add([_i], _w, 'REPLACE')
_vg = ob_cube.vertex_groups.new(name='UpLeg.L.001')
for _i, _w in zip([9, 10, 22, 23, 24, 25, 28, 63, 64, 84, 87, 88, 160, 162, 163, 164, 165, 166, 168, 171, 173, 176, 181, 184, 187, 240, 241, 246, 247, 248, 259, 260, 277, 278, 279, 280, 282, 283, 285, 286, 287, 288, 289, 290, 291, 292, 293, 294, 295, 296, 297, 298, 301, 303, 304, 305, 306, 307, 308, 319, 320, 321, 322, 323, 324, 325, 326, 327, 328, 329, 331, 332, 333, 335, 336, 339, 343, 344, 345, 346, 347, 348, 349, 350, 351, 353, 354, 355], [0.0, 0.09632, 0.0, 0.0, 0.0, 0.07579, 0.0, 0.0, 0.0, 0.1362, 0.0, 0.0, 0.0, 0.0, 0.0, 0.0, 0.0, 0.0, 0.0, 0.0, 0.0, 0.0, 0.0, 0.0, 0.0, 0.6638, 0.342, 0.003672, 0.0, 0.2261, 0.1143, 0.2915, 0.7885, 0.8699, 1.0, 0.9224, 0.01385, 0.1486, 0.0007486, 0.01393, 0.9992, 1.0, 1.0, 1.0, 0.1699, 0.1905, 0.01083, 0.01128, 1.0, 1.0, 0.9699, 1.0, 0.0, 1.0, 0.949, 1.0, 0.9792, 0.6853, 0.2091, 0.8879, 0.8143, 0.008725, 0.01155, 1.0, 1.0, 0.01091, 0.07193, 1.0, 1.0, 0.0, 0.988, 0.9821, 0.7198, 0.006032, 0.001793, 0.1758, 0.6702, 0.9828, 0.1048, 1.0, 1.0, 0.1788, 0.2053, 1.0, 1.0, 0.0, 0.9995, 1.0]): _vg.add([_i], _w, 'REPLACE')
_vg = ob_cube.vertex_groups.new(name='LowerLeg.L.001')
for _i, _w in zip([21, 22, 23, 24, 35, 37, 39, 40, 45, 47, 48, 50, 51, 63, 64, 69, 71, 72, 75, 76, 78, 80, 87, 92, 93, 94, 97, 98, 99, 100, 160, 161, 162, 163, 164, 165, 166, 168, 169, 171, 172, 173, 176, 178, 179, 180, 181, 184, 185, 186, 187, 273, 274, 275, 276, 287, 288, 289, 290, 291, 292, 293, 294, 299, 300, 301, 302, 303, 304, 305, 306, 317, 318, 323, 324, 325, 326, 329, 330, 331, 332, 334, 342, 346, 347, 348, 349, 352, 353, 354, 355, 416, 417, 418, 419, 420, 421, 422, 423, 424, 425, 426, 427, 428, 429, 430, 431, 432, 433, 434, 435, 436, 437, 438, 439, 440, 441, 442, 443, 444, 445, 446, 447, 448], [0.0, 0.0, 0.0002199, 0.0, 0.0, 0.1288, 0.0, 0.0, 0.0001928, 0.0, 5.79e-06, 0.0, 0.0, 0.0, 0.0, 0.0, 0.0, 0.0009677, 0.0, 0.0, 0.0, 0.0, 0.0, 0.0, 0.09304, 0.0, 2.805e-08, 0.0, 0.0, 0.003362, 9.841e-05, 0.0, 0.0, 0.0, 0.0, 0.004008, 0.0, 0.0009453, 0.0, 0.0, 0.0, 0.001349, 0.01403, 0.002508, 0.0, 0.03736, 0.0006445, 0.0006204, 0.0, 0.003015, 0.004385, 0.9999, 1.0, 0.9493, 1.0, 0.0004803, 0.02079, 0.01049, 0.001277, 1.0, 0.9929, 1.0, 1.0, 1.0, 1.0, 1.0, 1.0, 0.3614, 0.366, 0.3484, 0.4365, 0.9999, 1.0, 0.02983, 0.005407, 0.8993, 1.0, 1.0, 1.0, 0.4981, 0.4661, 1.0, 0.9999, 0.0007833, 0.03898, 1.0, 1.0, 1.0, 1.0, 0.5364, 0.4459, 1.0, 1.0, 1.0, 1.0, 1.0, 1.0, 0.9999, 1.0, 1.0, 1.0, 1.0, 0.9997, 1.0, 0.9643, 0.9983, 1.0, 1.0, 1.0, 1.0, 1.0, 1.0, 0.9939, 1.0, 1.0, 1.0, 1.0, 1.0, 0.9682, 1.0, 1.0, 1.0, 1.0, 1.0]): _vg.add([_i], _w, 'REPLACE')
_m = ob_cube.modifiers.new('Armature', 'ARMATURE')
_m.use_deform_preserve_volume = True
_m = ob_cube.modifiers.new('Armature.001', 'ARMATURE')
_m.object = ob_armature
ob_armature.location = (0.0, 0.0, 0.0)
ob_armature.show_in_front = True
ob_armature.lineart.crease_threshold = 0.0

# ---- collection membership
col_collection_1.objects.link(ob_cube)
col_collection_3.objects.link(ob_armature)

# ---- scene / render settings (as saved in the file)
scene.frame_start = 1; scene.frame_end = 250; scene.frame_set(15)
scene.render.engine = 'BLENDER_EEVEE_NEXT'
scene.render.resolution_percentage = 50
scene.render.dither_intensity = 0.0
scene.cycles.use_denoising = False
scene.cycles.samples = 128
scene.cycles.sampling_pattern = 'TABULATED_SOBOL'
scene.cycles.use_adaptive_sampling = False
scene.cycles.use_light_tree = False
scene.cycles.blur_glossy = 0.0
scene.cycles.sample_clamp_indirect = 0.0
scene.view_settings.view_transform = 'Standard'
bpy.context.view_layer.update()

# ---- added for rendering (the .blend has no active camera and no usable light): camera, sun
cam_auto = bpy.data.cameras.new('AutoCamera')
cam_auto.lens = 50.0
cam_auto.sensor_width = 36.0
cam_auto.clip_end = 1000.0
ob_auto_camera = bpy.data.objects.new('AutoCamera', cam_auto)
scene.collection.objects.link(ob_auto_camera)
ob_auto_camera.location = (1.87149, -2.2465, 2.412)
ob_auto_camera.rotation_euler = (1.09748, -7.21219e-08, 0.694738)
scene.camera = ob_auto_camera
light_auto_sun = bpy.data.lights.new('AutoSun', 'SUN')
light_auto_sun.energy = 3.0
light_auto_sun.angle = 0.0523599
ob_auto_sun = bpy.data.objects.new('AutoSun', light_auto_sun)
scene.collection.objects.link(ob_auto_sun)
ob_auto_sun.rotation_euler = (0.872665, 0.174533, 0.523599)
bpy.context.view_layer.update()
